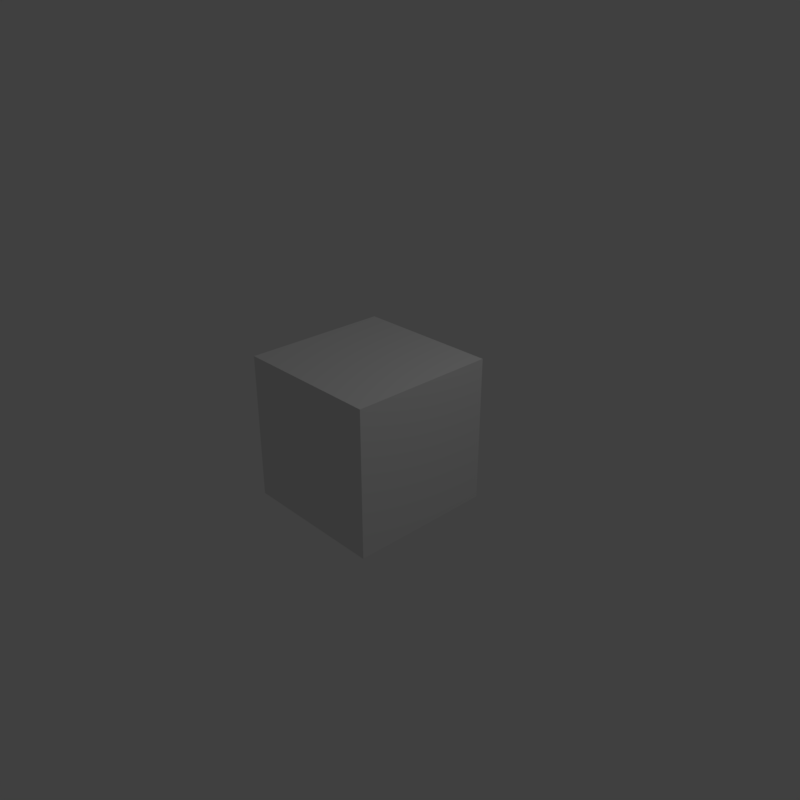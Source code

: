 # Source: exemplo_loop_video.blend  (saved by Blender 2.79.0; exported with 4.5.12 LTS)
import bpy
from mathutils import Matrix  # noqa: F401  (used for matrix-valued properties, if any)

bpy.ops.wm.read_factory_settings(use_empty=True)
scene = bpy.context.scene
scene.name = 'Scene'

# ---- collections
col_collection_1 = bpy.data.collections.new('Collection 1'); scene.collection.children.link(col_collection_1)

# ---- materials (node trees are filled in below, after node groups)
mat_material = bpy.data.materials.new('Material')
mat_material.alpha_threshold = 0.0
mat_material.use_transparent_shadow = False
mat_material.roughness = 0.5
mat_material.line_color = (0.0, 0.0, 0.0, 1.0)

# ---- material node trees

# ---- world
world_world = bpy.data.worlds.new('World'); scene.world = world_world
world_world.color = (0.05088, 0.05088, 0.05088)
world_world.use_sun_shadow = False
world_world.sun_shadow_jitter_overblur = 0.0
world_world.cycles.sampling_method = 'MANUAL'

# ---- cameras
cam_camera = bpy.data.cameras.new('Camera')
cam_camera.clip_end = 100.0
cam_camera.lens = 35.0
cam_camera.sensor_width = 32.0
cam_camera.sensor_height = 18.0
cam_camera.ortho_scale = 7.314
cam_camera.dof.focus_distance = 0.0
cam_camera.dof.aperture_fstop = 128.0

# ---- lights
light_lamp = bpy.data.lights.new('Lamp', 'POINT')
light_lamp.transmission_factor = 0.0
light_lamp.cutoff_distance = 30.0
light_lamp.energy = 100.0
light_lamp.shadow_buffer_clip_start = 1.001
light_lamp.shadow_soft_size = 0.1
light_lamp.shadow_maximum_resolution = 0.006
light_lamp.use_absolute_resolution = True

# ---- meshes
me_cube = bpy.data.meshes.new('Cube')
me_cube.from_pydata([(1.0, 1.0, -1.0), (1.0, -1.0, -1.0), (-1.0, -1.0, -1.0), (-1.0, 1.0, -1.0), (1.0, 1.0, 1.0), (1.0, -1.0, 1.0), (-1.0, -1.0, 1.0), (-1.0, 1.0, 1.0)], [], [(0, 1, 2, 3), (4, 7, 6, 5), (0, 4, 5, 1), (1, 5, 6, 2), (2, 6, 7, 3), (4, 0, 3, 7)])
me_cube.materials.append(mat_material)
me_cube.use_remesh_preserve_volume = False
me_cube.use_remesh_preserve_attributes = False
me_cube.use_mirror_vertex_groups = False
me_cube.update()

# ---- objects
ob_cube = bpy.data.objects.new('Cube', me_cube)
ob_lamp = bpy.data.objects.new('Lamp', light_lamp)
ob_camera = bpy.data.objects.new('Camera', cam_camera)

# ---- transforms, parenting, visibility, modifiers, constraints
ob_cube.location = (0.0, 0.0, 0.0)
ob_cube.lock_rotations_4d = False
ob_cube.empty_display_type = 'ARROWS'
ob_cube.lineart.crease_threshold = 0.0
ob_lamp.location = (4.076, 1.005, 5.904)
ob_lamp.rotation_euler = (0.6503, 0.05522, 1.866)
ob_lamp.lock_rotations_4d = False
ob_lamp.empty_display_type = 'ARROWS'
ob_lamp.color = (0.0, 0.0, 0.0, 0.0)
ob_lamp.lineart.crease_threshold = 0.0
ob_camera.location = (7.481, -6.508, 5.344)
ob_camera.rotation_euler = (1.109, 0.0, 0.8149)
ob_camera.lock_rotations_4d = False
ob_camera.empty_display_type = 'ARROWS'
ob_camera.color = (0.0, 0.0, 0.0, 0.0)
ob_camera.display_type = 'WIRE'
ob_camera.lineart.crease_threshold = 0.0

# ---- collection membership
col_collection_1.objects.link(ob_cube)
col_collection_1.objects.link(ob_lamp)
col_collection_1.objects.link(ob_camera)

# ---- scene / render settings (as saved in the file)
scene.camera = ob_camera
scene.frame_start = 1; scene.frame_end = 501; scene.frame_set(0)
scene.render.engine = 'BLENDER_EEVEE_NEXT'
scene.render.image_settings.file_format = 'FFMPEG'
scene.render.resolution_x = 1000
scene.render.resolution_y = 1000
scene.render.resolution_percentage = 50
scene.render.dither_intensity = 0.0
scene.cycles.use_denoising = False
scene.cycles.samples = 128
scene.cycles.sampling_pattern = 'TABULATED_SOBOL'
scene.cycles.use_adaptive_sampling = False
scene.cycles.use_light_tree = False
scene.cycles.blur_glossy = 0.0
scene.cycles.sample_clamp_indirect = 0.0
scene.view_settings.view_transform = 'Standard'
bpy.context.view_layer.update()
